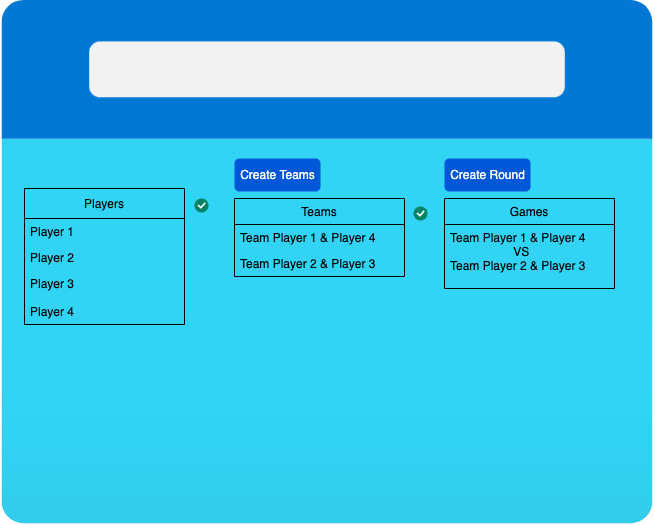

The diagram above was exported from draw.io. Its source (the exported page's mxGraphModel, read from the mxfile embedded in the PNG):
<mxGraphModel dx="890" dy="483" grid="1" gridSize="10" guides="1" tooltips="1" connect="1" arrows="1" fold="1" page="1" pageScale="1" pageWidth="827" pageHeight="1169" math="0" shadow="0">
  <root>
    <mxCell id="0" />
    <mxCell id="1" parent="0" />
    <mxCell id="2" value="" style="aspect=fixed;html=1;points=[];align=center;image;fontSize=12;image=img/lib/azure2/general/Browser.svg;" vertex="1" parent="1">
      <mxGeometry x="76" y="42" width="654" height="523.2" as="geometry" />
    </mxCell>
    <mxCell id="7" value="Players" style="swimlane;fontStyle=0;childLayout=stackLayout;horizontal=1;startSize=30;fillColor=none;horizontalStack=0;resizeParent=1;resizeParentMax=0;resizeLast=0;collapsible=1;marginBottom=0;" vertex="1" parent="1">
      <mxGeometry x="100" y="230" width="160" height="136" as="geometry">
        <mxRectangle x="160" y="380" width="70" height="26" as="alternateBounds" />
      </mxGeometry>
    </mxCell>
    <mxCell id="8" value="Player 1" style="text;strokeColor=none;fillColor=none;align=left;verticalAlign=top;spacingLeft=4;spacingRight=4;overflow=hidden;rotatable=0;points=[[0,0.5],[1,0.5]];portConstraint=eastwest;" vertex="1" parent="7">
      <mxGeometry y="30" width="160" height="26" as="geometry" />
    </mxCell>
    <mxCell id="9" value="Player 2" style="text;strokeColor=none;fillColor=none;align=left;verticalAlign=top;spacingLeft=4;spacingRight=4;overflow=hidden;rotatable=0;points=[[0,0.5],[1,0.5]];portConstraint=eastwest;" vertex="1" parent="7">
      <mxGeometry y="56" width="160" height="26" as="geometry" />
    </mxCell>
    <mxCell id="10" value="Player 3" style="text;strokeColor=none;fillColor=none;align=left;verticalAlign=top;spacingLeft=4;spacingRight=4;overflow=hidden;rotatable=0;points=[[0,0.5],[1,0.5]];portConstraint=eastwest;" vertex="1" parent="7">
      <mxGeometry y="82" width="160" height="28" as="geometry" />
    </mxCell>
    <mxCell id="19" value="Player 4&#10;" style="text;strokeColor=none;fillColor=none;align=left;verticalAlign=top;spacingLeft=4;spacingRight=4;overflow=hidden;rotatable=0;points=[[0,0.5],[1,0.5]];portConstraint=eastwest;" vertex="1" parent="7">
      <mxGeometry y="110" width="160" height="26" as="geometry" />
    </mxCell>
    <mxCell id="11" value="Create Teams" style="rounded=1;fillColor=#0057D8;align=center;strokeColor=none;html=1;fontColor=#ffffff;fontSize=12;sketch=0;" vertex="1" parent="1">
      <mxGeometry x="310" y="200" width="86" height="33" as="geometry" />
    </mxCell>
    <mxCell id="12" value="" style="html=1;shadow=0;dashed=0;shape=mxgraph.atlassian.checkbox;fillColor=#008465;strokeColor=none;html=1;sketch=0;" vertex="1" parent="1">
      <mxGeometry x="270" y="240" width="14" height="14" as="geometry" />
    </mxCell>
    <mxCell id="15" value="Teams" style="swimlane;fontStyle=0;childLayout=stackLayout;horizontal=1;startSize=26;fillColor=none;horizontalStack=0;resizeParent=1;resizeParentMax=0;resizeLast=0;collapsible=1;marginBottom=0;" vertex="1" parent="1">
      <mxGeometry x="310" y="240" width="170" height="78" as="geometry">
        <mxRectangle x="160" y="380" width="70" height="26" as="alternateBounds" />
      </mxGeometry>
    </mxCell>
    <mxCell id="16" value="Team Player 1 &amp; Player 4" style="text;strokeColor=none;fillColor=none;align=left;verticalAlign=top;spacingLeft=4;spacingRight=4;overflow=hidden;rotatable=0;points=[[0,0.5],[1,0.5]];portConstraint=eastwest;" vertex="1" parent="15">
      <mxGeometry y="26" width="170" height="26" as="geometry" />
    </mxCell>
    <mxCell id="17" value="Team Player 2 &amp; Player 3" style="text;strokeColor=none;fillColor=none;align=left;verticalAlign=top;spacingLeft=4;spacingRight=4;overflow=hidden;rotatable=0;points=[[0,0.5],[1,0.5]];portConstraint=eastwest;" vertex="1" parent="15">
      <mxGeometry y="52" width="170" height="26" as="geometry" />
    </mxCell>
    <mxCell id="21" value="Create Round" style="rounded=1;fillColor=#0057D8;align=center;strokeColor=none;html=1;fontColor=#ffffff;fontSize=12;sketch=0;" vertex="1" parent="1">
      <mxGeometry x="520" y="200" width="86" height="33" as="geometry" />
    </mxCell>
    <mxCell id="22" value="" style="html=1;shadow=0;dashed=0;shape=mxgraph.atlassian.checkbox;fillColor=#008465;strokeColor=none;html=1;sketch=0;" vertex="1" parent="1">
      <mxGeometry x="489" y="248" width="14" height="14" as="geometry" />
    </mxCell>
    <mxCell id="23" value="Games" style="swimlane;fontStyle=0;childLayout=stackLayout;horizontal=1;startSize=26;fillColor=none;horizontalStack=0;resizeParent=1;resizeParentMax=0;resizeLast=0;collapsible=1;marginBottom=0;" vertex="1" parent="1">
      <mxGeometry x="520" y="240" width="170" height="90" as="geometry">
        <mxRectangle x="160" y="380" width="70" height="26" as="alternateBounds" />
      </mxGeometry>
    </mxCell>
    <mxCell id="24" value="Team Player 1 &amp; Player 4&#10;                   VS&#10;Team Player 2 &amp; Player 3" style="text;strokeColor=none;fillColor=none;align=left;verticalAlign=top;spacingLeft=4;spacingRight=4;overflow=hidden;rotatable=0;points=[[0,0.5],[1,0.5]];portConstraint=eastwest;" vertex="1" parent="23">
      <mxGeometry y="26" width="170" height="64" as="geometry" />
    </mxCell>
  </root>
</mxGraphModel>